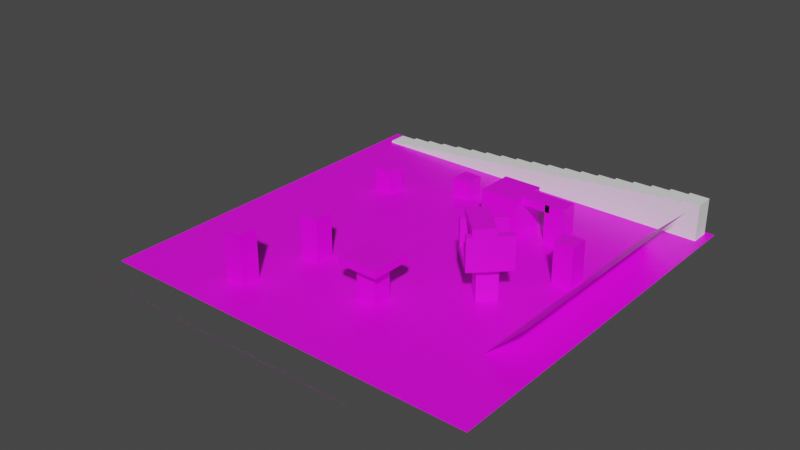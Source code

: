 # Source: test_cube.blend  (saved by Blender 3.1.7; exported with 4.5.12 LTS)
import bpy
from mathutils import Matrix  # noqa: F401  (used for matrix-valued properties, if any)

bpy.ops.wm.read_factory_settings(use_empty=True)
scene = bpy.context.scene
scene.name = 'Scene'

# ---- collections
col_collection = bpy.data.collections.new('Collection'); scene.collection.children.link(col_collection)

# ---- images (referenced by path relative to the original .blend; pixels are not part of the script)
import os
ASSET_DIR = os.environ.get("B2B_ASSET_DIR", "")  # directory of the original .blend (textures are referenced by path, not embedded)
HERE = os.path.dirname(os.path.abspath(__file__))  # packed textures are extracted next to this script under _unpacked/

def load_image(name, relpath, width, height, colorspace="sRGB"):
    """Load a texture the original file referenced (path relative to the .blend, or extracted next to this script)."""
    p = next((c for c in (os.path.join(HERE, relpath), os.path.join(ASSET_DIR, relpath)) if relpath and os.path.exists(c)), "")
    if p:
        img = bpy.data.images.load(p, check_existing=True)
        img.name = name
    else:  # same state as the original file: an image datablock whose file is absent (Cycles renders it pink)
        img = bpy.data.images.new(name, width, height)
        img.source = "FILE"
        img.filepath = "//" + (relpath or name)
    img.colorspace_settings.name = colorspace
    return img
img_texture_01_png = load_image('texture_01.png', 'texture_01.png', 1024, 1024, 'sRGB')
img_untitled = load_image('Untitled', 'Untitled.png', 1024, 1024, 'sRGB')
img_texture_10_png = load_image('texture_10.png', 'texture_10.png', 1024, 1024, 'sRGB')

# ---- materials (node trees are filled in below, after node groups)
mat_material_001 = bpy.data.materials.new('Material.001')
mat_material_001.use_transparent_shadow = False
mat_material = bpy.data.materials.new('Material')
mat_material.use_transparent_shadow = False
mat_material_002 = bpy.data.materials.new('Material.002')
mat_material_002.use_transparent_shadow = False

# ---- material node trees
mat_material_001.use_nodes = True; mat_material_001.node_tree.nodes.clear()
_N = mat_material_001.node_tree.nodes; _L = mat_material_001.node_tree.links
n0 = _N.new('ShaderNodeBsdfPrincipled'); n0.name = 'Principled BSDF'; n0.location = (10, 300)
n0.distribution = 'GGX'
n0.subsurface_method = 'RANDOM_WALK_SKIN'
n0.inputs[3].default_value = 1.45
n0.inputs[27].default_value = (0.0, 0.0, 0.0, 1.0)
n0.inputs[28].default_value = 1.0
n1 = _N.new('ShaderNodeOutputMaterial'); n1.name = 'Material Output'; n1.location = (300, 300)
n2 = _N.new('ShaderNodeTexImage'); n2.name = 'Image Texture'; n2.location = (-280, 280)
n2.image = img_texture_01_png
_L.new(n0.outputs[0], n1.inputs[0])
_L.new(n2.outputs[0], n0.inputs[0])
n1.is_active_output = True
mat_material.use_nodes = True; mat_material.node_tree.nodes.clear()
_N = mat_material.node_tree.nodes; _L = mat_material.node_tree.links
n0 = _N.new('ShaderNodeBsdfPrincipled'); n0.name = 'Principled BSDF'; n0.location = (10, 300)
n0.distribution = 'GGX'
n0.subsurface_method = 'RANDOM_WALK_SKIN'
n0.inputs[3].default_value = 1.45
n0.inputs[27].default_value = (0.0, 0.0, 0.0, 1.0)
n0.inputs[28].default_value = 1.0
n1 = _N.new('ShaderNodeOutputMaterial'); n1.name = 'Material Output'; n1.location = (300, 300)
n2 = _N.new('ShaderNodeTexImage'); n2.name = 'Image Texture'; n2.location = (-280, 280)
n2.image = img_untitled
_L.new(n0.outputs[0], n1.inputs[0])
_L.new(n2.outputs[0], n0.inputs[0])
n1.is_active_output = True
mat_material_002.use_nodes = True; mat_material_002.node_tree.nodes.clear()
_N = mat_material_002.node_tree.nodes; _L = mat_material_002.node_tree.links
n0 = _N.new('ShaderNodeBsdfPrincipled'); n0.name = 'Principled BSDF'; n0.location = (10, 300)
n0.distribution = 'GGX'
n0.subsurface_method = 'RANDOM_WALK_SKIN'
n0.inputs[3].default_value = 1.45
n0.inputs[27].default_value = (0.0, 0.0, 0.0, 1.0)
n0.inputs[28].default_value = 1.0
n1 = _N.new('ShaderNodeOutputMaterial'); n1.name = 'Material Output'; n1.location = (300, 300)
n2 = _N.new('ShaderNodeTexImage'); n2.name = 'Image Texture'; n2.location = (-280, 280)
n2.image = img_texture_10_png
_L.new(n0.outputs[0], n1.inputs[0])
_L.new(n2.outputs[0], n0.inputs[0])
n1.is_active_output = True

# ---- world
world_world = bpy.data.worlds.new('World'); scene.world = world_world
world_world.use_nodes = True; world_world.node_tree.nodes.clear()
_N = world_world.node_tree.nodes; _L = world_world.node_tree.links
n0 = _N.new('ShaderNodeOutputWorld'); n0.name = 'World Output'; n0.location = (300, 300)
n1 = _N.new('ShaderNodeBackground'); n1.name = 'Background'; n1.location = (10, 300)
n1.inputs[0].default_value = (0.05088, 0.05088, 0.05088, 1.0)
_L.new(n1.outputs[0], n0.inputs[0])
n0.is_active_output = True
world_world.color = (0.05088, 0.05088, 0.05088)
world_world.use_sun_shadow = False
world_world.sun_shadow_jitter_overblur = 0.0

# ---- meshes
me_cube = bpy.data.meshes.new('Cube')
me_cube.from_pydata([(-0.5, -0.5, 0.0), (-0.5, -0.5, 1.0), (-0.5, 0.5, 0.0), (-0.5, 0.5, 1.0), (0.5, -0.5, 0.0), (0.5, -0.5, 1.0), (0.5, 0.5, 0.0), (0.5, 0.5, 1.0)], [], [(0, 1, 3, 2), (2, 3, 7, 6), (6, 7, 5, 4), (4, 5, 1, 0), (2, 6, 4, 0), (7, 3, 1, 5)])
_uv = me_cube.uv_layers.new(name='UVMap')
_uv.uv.foreach_set('vector', [0.0, 0.0, 0.0, 1.0, 1.0, 1.0, 1.0, 0.0, 0.0, 0.0, 0.0, 1.0, 1.0, 1.0, 1.0, 0.0, 1.0, 0.0, 1.0, 1.0, 0.0, 1.0, 0.0, 0.0, 1.0, 0.0, 1.0, 1.0, 0.0, 1.0, 0.0, 0.0, 0.0, 1.0, 1.0, 1.0, 1.0, 0.0, 0.0, 0.0, 1.0, 1.0, 0.0, 1.0, 0.0, 0.0, 1.0, 0.0])
me_cube.materials.append(mat_material_001)
me_cube.use_remesh_fix_poles = True
me_cube.use_remesh_preserve_attributes = False
me_cube.update()
me_plane = bpy.data.meshes.new('Plane')
me_plane.from_pydata([(-10.0, -10.0, 0.0), (10.0, -10.0, 0.0), (-10.0, 10.0, 0.0), (10.0, 10.0, 0.0)], [], [(0, 1, 3, 2)])
_uv = me_plane.uv_layers.new(name='UVMap')
_uv.uv.foreach_set('vector', [5.499, -4.499, 5.499, 5.499, -4.499, 5.499, -4.499, -4.499])
me_plane.materials.append(mat_material)
me_plane.use_remesh_fix_poles = True
me_plane.use_remesh_preserve_attributes = False
me_plane.update()
me_cube_002 = bpy.data.meshes.new('Cube.002')
me_cube_002.from_pydata([(-1.0, -1.0, 0.0), (-1.0, -1.0, 2.0), (-1.0, 1.0, 0.0), (-1.0, 1.0, 2.0), (1.0, -1.0, 0.0), (1.0, -1.0, 2.0), (1.0, 1.0, 0.0), (1.0, 1.0, 2.0)], [], [(0, 1, 3, 2), (2, 3, 7, 6), (6, 7, 5, 4), (4, 5, 1, 0), (2, 6, 4, 0), (7, 3, 1, 5)])
_uv = me_cube_002.uv_layers.new(name='UVMap')
_uv.uv.foreach_set('vector', [0.0, 0.0, 0.0, 1.0, 1.0, 1.0, 1.0, 0.0, 0.0, 0.0, 0.0, 1.0, 1.0, 1.0, 1.0, 0.0, 1.0, 0.0, 1.0, 1.0, 0.0, 1.0, 0.0, 0.0, 1.0, 0.0, 1.0, 1.0, 0.0, 1.0, 0.0, 0.0, 0.0, 1.0, 1.0, 1.0, 1.0, 0.0, 0.0, 0.0, 1.0, 1.0, 0.0, 1.0, 0.0, 0.0, 1.0, 0.0])
me_cube_002.materials.append(mat_material_001)
me_cube_002.use_remesh_fix_poles = True
me_cube_002.use_remesh_preserve_attributes = False
me_cube_002.update()
me_cube_003 = bpy.data.meshes.new('Cube.003')
me_cube_003.from_pydata([(-0.5, 0.08405, 0.0), (-0.5, 0.08405, 1.986), (-0.5, 1.084, 0.0), (-0.5, 1.084, 1.986), (0.5, 0.08405, 0.0), (0.5, 0.08405, 1.986), (0.5, 1.084, 0.0), (0.5, 1.084, 1.986), (-1.973, 0.08405, 1.602), (-1.973, 0.08405, 1.983), (-1.973, 1.084, 1.602), (-1.973, 1.084, 1.983), (-0.2575, 0.08405, 1.602), (-0.2575, 0.08405, 1.983), (-0.2575, 1.084, 1.602), (-0.2575, 1.084, 1.983)], [], [(0, 1, 3, 2), (2, 3, 7, 6), (6, 7, 5, 4), (4, 5, 1, 0), (2, 6, 4, 0), (7, 3, 1, 5), (8, 9, 11, 10), (10, 11, 15, 14), (14, 15, 13, 12), (12, 13, 9, 8), (10, 14, 12, 8), (15, 11, 9, 13)])
_uv = me_cube_003.uv_layers.new(name='UVMap')
_uv.uv.foreach_set('vector', [0.007825, -0.2603, 0.007825, 0.9957, 0.6402, 0.9957, 0.6402, -0.2603, 0.3605, -0.2603, 0.3605, 0.9957, 0.9928, 0.9957, 0.9928, -0.2603, 0.6402, -0.2603, 0.6402, 0.9957, 0.007825, 0.9957, 0.007825, -0.2603, 0.9928, -0.2603, 0.9928, 0.9957, 0.3605, 0.9957, 0.3605, -0.2603, 0.3605, 0.9366, 0.9928, 0.9366, 0.9928, 0.3042, 0.3605, 0.3042, 0.9928, 0.9366, 0.3605, 0.9366, 0.3605, 0.3042, 0.9928, 0.3042, 0.007825, 0.7529, 0.007825, 0.9934, 0.6402, 0.9934, 0.6402, 0.7529, -0.5711, 0.7529, -0.5711, 0.9934, 0.5138, 0.9934, 0.5138, 0.7529, 0.6402, 0.7529, 0.6402, 0.9934, 0.007825, 0.9934, 0.007825, 0.7529, 0.5138, 0.7529, 0.5138, 0.9934, -0.5711, 0.9934, -0.5711, 0.7529, -0.5711, 0.9366, 0.5138, 0.9366, 0.5138, 0.3042, -0.5711, 0.3042, 0.5138, 0.9366, -0.5711, 0.9366, -0.5711, 0.3042, 0.5138, 0.3042])
me_cube_003.materials.append(mat_material_001)
me_cube_003.use_remesh_fix_poles = True
me_cube_003.use_remesh_preserve_attributes = False
me_cube_003.update()
me_cube_004 = bpy.data.meshes.new('Cube.004')
me_cube_004.from_pydata([(-0.5, -0.5, 0.0), (-0.5, -0.5, 1.2), (-0.5, 0.5, 0.0), (-0.5, 0.5, 1.2), (0.5, -0.5, 0.0), (0.5, -0.5, 1.2), (0.5, 0.5, 0.0), (0.5, 0.5, 1.2)], [], [(0, 1, 3, 2), (2, 3, 7, 6), (6, 7, 5, 4), (4, 5, 1, 0), (2, 6, 4, 0), (7, 3, 1, 5)])
_uv = me_cube_004.uv_layers.new(name='UVMap')
_uv.uv.foreach_set('vector', [0.003136, -0.1939, 0.003136, 0.9986, 0.9969, 0.9986, 0.9969, -0.1939, 0.003136, -0.1939, 0.003136, 0.9986, 0.9969, 0.9986, 0.9969, -0.1939, 0.9969, -0.1939, 0.9969, 0.9986, 0.003136, 0.9986, 0.003136, -0.1939, 0.9969, -0.1939, 0.9969, 0.9986, 0.003136, 0.9986, 0.003136, -0.1939, 0.003136, 0.9969, 0.9969, 0.9969, 0.9969, 0.003136, 0.003136, 0.003136, 0.9969, 0.9969, 0.003136, 0.9969, 0.003136, 0.003136, 0.9969, 0.003136])
me_cube_004.materials.append(mat_material_001)
me_cube_004.use_remesh_fix_poles = True
me_cube_004.use_remesh_preserve_attributes = False
me_cube_004.update()
me_cube_005 = bpy.data.meshes.new('Cube.005')
me_cube_005.from_pydata([(-2.5, -0.5, 0.0), (-2.5, -0.5, 0.1), (-2.5, 0.5, 0.0), (-2.5, 0.5, 0.1), (-1.5, -0.5, 0.0), (-1.5, -0.5, 0.1), (-1.5, 0.5, 0.0), (-1.5, 0.5, 0.1), (-1.5, -0.5, 0.0), (-1.5, -0.5, 0.2), (-1.5, 0.5, 0.0), (-1.5, 0.5, 0.2), (-0.5, -0.5, 0.0), (-0.5, -0.5, 0.2), (-0.5, 0.5, 0.0), (-0.5, 0.5, 0.2), (-0.5, -0.5, 0.0), (-0.5, -0.5, 0.3), (-0.5, 0.5, 0.0), (-0.5, 0.5, 0.3), (0.5, -0.5, 0.0), (0.5, -0.5, 0.3), (0.5, 0.5, 0.0), (0.5, 0.5, 0.3), (0.5, -0.5, 0.0), (0.5, -0.5, 0.4), (0.5, 0.5, 0.0), (0.5, 0.5, 0.4), (1.5, -0.5, 0.0), (1.5, -0.5, 0.4), (1.5, 0.5, 0.0), (1.5, 0.5, 0.4), (1.5, -0.5, 0.0), (1.5, -0.5, 0.5), (1.5, 0.5, 0.0), (1.5, 0.5, 0.5), (2.5, -0.5, 0.0), (2.5, -0.5, 0.5), (2.5, 0.5, 0.0), (2.5, 0.5, 0.5), (2.5, -0.5, 0.0), (2.5, -0.5, 0.6), (2.5, 0.5, 0.0), (2.5, 0.5, 0.6), (3.5, -0.5, 0.0), (3.5, -0.5, 0.6), (3.5, 0.5, 0.0), (3.5, 0.5, 0.6), (3.5, -0.5, 0.0), (3.5, -0.5, 0.7), (3.5, 0.5, 0.0), (3.5, 0.5, 0.7), (4.5, -0.5, 0.0), (4.5, -0.5, 0.7), (4.5, 0.5, 0.0), (4.5, 0.5, 0.7), (4.5, -0.5, 0.0), (4.5, -0.5, 0.8), (4.5, 0.5, 0.0), (4.5, 0.5, 0.8), (5.5, -0.5, 0.0), (5.5, -0.5, 0.8), (5.5, 0.5, 0.0), (5.5, 0.5, 0.8), (5.5, -0.5, 0.0), (5.5, -0.5, 0.9), (5.5, 0.5, 0.0), (5.5, 0.5, 0.9), (6.5, -0.5, 0.0), (6.5, -0.5, 0.9), (6.5, 0.5, 0.0), (6.5, 0.5, 0.9), (6.5, -0.5, 0.0), (6.5, -0.5, 1.0), (6.5, 0.5, 0.0), (6.5, 0.5, 1.0), (7.5, -0.5, 0.0), (7.5, -0.5, 1.0), (7.5, 0.5, 0.0), (7.5, 0.5, 1.0), (7.5, -0.5, 0.0), (7.5, -0.5, 1.1), (7.5, 0.5, 0.0), (7.5, 0.5, 1.1), (8.5, -0.5, 0.0), (8.5, -0.5, 1.1), (8.5, 0.5, 0.0), (8.5, 0.5, 1.1), (8.5, -0.5, 0.0), (8.5, -0.5, 1.2), (8.5, 0.5, 0.0), (8.5, 0.5, 1.2), (9.5, -0.5, 0.0), (9.5, -0.5, 1.2), (9.5, 0.5, 0.0), (9.5, 0.5, 1.2), (9.5, -0.5, 0.0), (9.5, -0.5, 1.3), (9.5, 0.5, 0.0), (9.5, 0.5, 1.3), (10.5, -0.5, 0.0), (10.5, -0.5, 1.3), (10.5, 0.5, 0.0), (10.5, 0.5, 1.3), (10.5, -0.5, 0.0), (10.5, -0.5, 1.4), (10.5, 0.5, 0.0), (10.5, 0.5, 1.4), (11.5, -0.5, 0.0), (11.5, -0.5, 1.4), (11.5, 0.5, 0.0), (11.5, 0.5, 1.4), (11.5, -0.5, 0.0), (11.5, -0.5, 1.5), (11.5, 0.5, 0.0), (11.5, 0.5, 1.5), (12.5, -0.5, 0.0), (12.5, -0.5, 1.5), (12.5, 0.5, 0.0), (12.5, 0.5, 1.5), (12.5, -0.5, 0.0), (12.5, -0.5, 1.6), (12.5, 0.5, 0.0), (12.5, 0.5, 1.6), (13.5, -0.5, 0.0), (13.5, -0.5, 1.6), (13.5, 0.5, 0.0), (13.5, 0.5, 1.6), (13.5, -0.5, 0.0), (13.5, -0.5, 1.7), (13.5, 0.5, 0.0), (13.5, 0.5, 1.7), (14.5, -0.5, 0.0), (14.5, -0.5, 1.7), (14.5, 0.5, 0.0), (14.5, 0.5, 1.7), (14.5, -0.5, 0.0), (14.5, -0.5, 1.8), (14.5, 0.5, 0.0), (14.5, 0.5, 1.8), (15.5, -0.5, 0.0), (15.5, -0.5, 1.8), (15.5, 0.5, 0.0), (15.5, 0.5, 1.8), (15.5, -0.5, 0.0), (15.5, -0.5, 1.9), (15.5, 0.5, 0.0), (15.5, 0.5, 1.9), (16.5, -0.5, 0.0), (16.5, -0.5, 1.9), (16.5, 0.5, 0.0), (16.5, 0.5, 1.9)], [], [(0, 1, 3, 2), (2, 3, 7, 6), (6, 7, 5, 4), (4, 5, 1, 0), (2, 6, 4, 0), (7, 3, 1, 5), (8, 9, 11, 10), (10, 11, 15, 14), (14, 15, 13, 12), (12, 13, 9, 8), (10, 14, 12, 8), (15, 11, 9, 13), (16, 17, 19, 18), (18, 19, 23, 22), (22, 23, 21, 20), (20, 21, 17, 16), (18, 22, 20, 16), (23, 19, 17, 21), (24, 25, 27, 26), (26, 27, 31, 30), (30, 31, 29, 28), (28, 29, 25, 24), (26, 30, 28, 24), (31, 27, 25, 29), (32, 33, 35, 34), (34, 35, 39, 38), (38, 39, 37, 36), (36, 37, 33, 32), (34, 38, 36, 32), (39, 35, 33, 37), (40, 41, 43, 42), (42, 43, 47, 46), (46, 47, 45, 44), (44, 45, 41, 40), (42, 46, 44, 40), (47, 43, 41, 45), (48, 49, 51, 50), (50, 51, 55, 54), (54, 55, 53, 52), (52, 53, 49, 48), (50, 54, 52, 48), (55, 51, 49, 53), (56, 57, 59, 58), (58, 59, 63, 62), (62, 63, 61, 60), (60, 61, 57, 56), (58, 62, 60, 56), (63, 59, 57, 61), (64, 65, 67, 66), (66, 67, 71, 70), (70, 71, 69, 68), (68, 69, 65, 64), (66, 70, 68, 64), (71, 67, 65, 69), (72, 73, 75, 74), (74, 75, 79, 78), (78, 79, 77, 76), (76, 77, 73, 72), (74, 78, 76, 72), (79, 75, 73, 77), (80, 81, 83, 82), (82, 83, 87, 86), (86, 87, 85, 84), (84, 85, 81, 80), (82, 86, 84, 80), (87, 83, 81, 85), (88, 89, 91, 90), (90, 91, 95, 94), (94, 95, 93, 92), (92, 93, 89, 88), (90, 94, 92, 88), (95, 91, 89, 93), (96, 97, 99, 98), (98, 99, 103, 102), (102, 103, 101, 100), (100, 101, 97, 96), (98, 102, 100, 96), (103, 99, 97, 101), (104, 105, 107, 106), (106, 107, 111, 110), (110, 111, 109, 108), (108, 109, 105, 104), (106, 110, 108, 104), (111, 107, 105, 109), (112, 113, 115, 114), (114, 115, 119, 118), (118, 119, 117, 116), (116, 117, 113, 112), (114, 118, 116, 112), (119, 115, 113, 117), (120, 121, 123, 122), (122, 123, 127, 126), (126, 127, 125, 124), (124, 125, 121, 120), (122, 126, 124, 120), (127, 123, 121, 125), (128, 129, 131, 130), (130, 131, 135, 134), (134, 135, 133, 132), (132, 133, 129, 128), (130, 134, 132, 128), (135, 131, 129, 133), (136, 137, 139, 138), (138, 139, 143, 142), (142, 143, 141, 140), (140, 141, 137, 136), (138, 142, 140, 136), (143, 139, 137, 141), (144, 145, 147, 146), (146, 147, 151, 150), (150, 151, 149, 148), (148, 149, 145, 144), (146, 150, 148, 144), (151, 147, 145, 149)])
_uv = me_cube_005.uv_layers.new(name='UVMap')
_uv.uv.foreach_set('vector', [0.375, 0.0, 0.625, 0.0, 0.625, 0.25, 0.375, 0.25, 0.375, 0.25, 0.625, 0.25, 0.625, 0.5, 0.375, 0.5, 0.375, 0.5, 0.625, 0.5, 0.625, 0.75, 0.375, 0.75, 0.375, 0.75, 0.625, 0.75, 0.625, 1.0, 0.375, 1.0, 0.125, 0.5, 0.375, 0.5, 0.375, 0.75, 0.125, 0.75, 0.625, 0.5, 0.875, 0.5, 0.875, 0.75, 0.625, 0.75, 0.375, 0.0, 0.625, 0.0, 0.625, 0.25, 0.375, 0.25, 0.375, 0.25, 0.625, 0.25, 0.625, 0.5, 0.375, 0.5, 0.375, 0.5, 0.625, 0.5, 0.625, 0.75, 0.375, 0.75, 0.375, 0.75, 0.625, 0.75, 0.625, 1.0, 0.375, 1.0, 0.125, 0.5, 0.375, 0.5, 0.375, 0.75, 0.125, 0.75, 0.625, 0.5, 0.875, 0.5, 0.875, 0.75, 0.625, 0.75, 0.375, 0.0, 0.625, 0.0, 0.625, 0.25, 0.375, 0.25, 0.375, 0.25, 0.625, 0.25, 0.625, 0.5, 0.375, 0.5, 0.375, 0.5, 0.625, 0.5, 0.625, 0.75, 0.375, 0.75, 0.375, 0.75, 0.625, 0.75, 0.625, 1.0, 0.375, 1.0, 0.125, 0.5, 0.375, 0.5, 0.375, 0.75, 0.125, 0.75, 0.625, 0.5, 0.875, 0.5, 0.875, 0.75, 0.625, 0.75, 0.375, 0.0, 0.625, 0.0, 0.625, 0.25, 0.375, 0.25, 0.375, 0.25, 0.625, 0.25, 0.625, 0.5, 0.375, 0.5, 0.375, 0.5, 0.625, 0.5, 0.625, 0.75, 0.375, 0.75, 0.375, 0.75, 0.625, 0.75, 0.625, 1.0, 0.375, 1.0, 0.125, 0.5, 0.375, 0.5, 0.375, 0.75, 0.125, 0.75, 0.625, 0.5, 0.875, 0.5, 0.875, 0.75, 0.625, 0.75, 0.375, 0.0, 0.625, 0.0, 0.625, 0.25, 0.375, 0.25, 0.375, 0.25, 0.625, 0.25, 0.625, 0.5, 0.375, 0.5, 0.375, 0.5, 0.625, 0.5, 0.625, 0.75, 0.375, 0.75, 0.375, 0.75, 0.625, 0.75, 0.625, 1.0, 0.375, 1.0, 0.125, 0.5, 0.375, 0.5, 0.375, 0.75, 0.125, 0.75, 0.625, 0.5, 0.875, 0.5, 0.875, 0.75, 0.625, 0.75, 0.375, 0.0, 0.625, 0.0, 0.625, 0.25, 0.375, 0.25, 0.375, 0.25, 0.625, 0.25, 0.625, 0.5, 0.375, 0.5, 0.375, 0.5, 0.625, 0.5, 0.625, 0.75, 0.375, 0.75, 0.375, 0.75, 0.625, 0.75, 0.625, 1.0, 0.375, 1.0, 0.125, 0.5, 0.375, 0.5, 0.375, 0.75, 0.125, 0.75, 0.625, 0.5, 0.875, 0.5, 0.875, 0.75, 0.625, 0.75, 0.375, 0.0, 0.625, 0.0, 0.625, 0.25, 0.375, 0.25, 0.375, 0.25, 0.625, 0.25, 0.625, 0.5, 0.375, 0.5, 0.375, 0.5, 0.625, 0.5, 0.625, 0.75, 0.375, 0.75, 0.375, 0.75, 0.625, 0.75, 0.625, 1.0, 0.375, 1.0, 0.125, 0.5, 0.375, 0.5, 0.375, 0.75, 0.125, 0.75, 0.625, 0.5, 0.875, 0.5, 0.875, 0.75, 0.625, 0.75, 0.375, 0.0, 0.625, 0.0, 0.625, 0.25, 0.375, 0.25, 0.375, 0.25, 0.625, 0.25, 0.625, 0.5, 0.375, 0.5, 0.375, 0.5, 0.625, 0.5, 0.625, 0.75, 0.375, 0.75, 0.375, 0.75, 0.625, 0.75, 0.625, 1.0, 0.375, 1.0, 0.125, 0.5, 0.375, 0.5, 0.375, 0.75, 0.125, 0.75, 0.625, 0.5, 0.875, 0.5, 0.875, 0.75, 0.625, 0.75, 0.375, 0.0, 0.625, 0.0, 0.625, 0.25, 0.375, 0.25, 0.375, 0.25, 0.625, 0.25, 0.625, 0.5, 0.375, 0.5, 0.375, 0.5, 0.625, 0.5, 0.625, 0.75, 0.375, 0.75, 0.375, 0.75, 0.625, 0.75, 0.625, 1.0, 0.375, 1.0, 0.125, 0.5, 0.375, 0.5, 0.375, 0.75, 0.125, 0.75, 0.625, 0.5, 0.875, 0.5, 0.875, 0.75, 0.625, 0.75, 0.375, 0.0, 0.625, 0.0, 0.625, 0.25, 0.375, 0.25, 0.375, 0.25, 0.625, 0.25, 0.625, 0.5, 0.375, 0.5, 0.375, 0.5, 0.625, 0.5, 0.625, 0.75, 0.375, 0.75, 0.375, 0.75, 0.625, 0.75, 0.625, 1.0, 0.375, 1.0, 0.125, 0.5, 0.375, 0.5, 0.375, 0.75, 0.125, 0.75, 0.625, 0.5, 0.875, 0.5, 0.875, 0.75, 0.625, 0.75, 0.375, 0.0, 0.625, 0.0, 0.625, 0.25, 0.375, 0.25, 0.375, 0.25, 0.625, 0.25, 0.625, 0.5, 0.375, 0.5, 0.375, 0.5, 0.625, 0.5, 0.625, 0.75, 0.375, 0.75, 0.375, 0.75, 0.625, 0.75, 0.625, 1.0, 0.375, 1.0, 0.125, 0.5, 0.375, 0.5, 0.375, 0.75, 0.125, 0.75, 0.625, 0.5, 0.875, 0.5, 0.875, 0.75, 0.625, 0.75, 0.375, 0.0, 0.625, 0.0, 0.625, 0.25, 0.375, 0.25, 0.375, 0.25, 0.625, 0.25, 0.625, 0.5, 0.375, 0.5, 0.375, 0.5, 0.625, 0.5, 0.625, 0.75, 0.375, 0.75, 0.375, 0.75, 0.625, 0.75, 0.625, 1.0, 0.375, 1.0, 0.125, 0.5, 0.375, 0.5, 0.375, 0.75, 0.125, 0.75, 0.625, 0.5, 0.875, 0.5, 0.875, 0.75, 0.625, 0.75, 0.375, 0.0, 0.625, 0.0, 0.625, 0.25, 0.375, 0.25, 0.375, 0.25, 0.625, 0.25, 0.625, 0.5, 0.375, 0.5, 0.375, 0.5, 0.625, 0.5, 0.625, 0.75, 0.375, 0.75, 0.375, 0.75, 0.625, 0.75, 0.625, 1.0, 0.375, 1.0, 0.125, 0.5, 0.375, 0.5, 0.375, 0.75, 0.125, 0.75, 0.625, 0.5, 0.875, 0.5, 0.875, 0.75, 0.625, 0.75, 0.375, 0.0, 0.625, 0.0, 0.625, 0.25, 0.375, 0.25, 0.375, 0.25, 0.625, 0.25, 0.625, 0.5, 0.375, 0.5, 0.375, 0.5, 0.625, 0.5, 0.625, 0.75, 0.375, 0.75, 0.375, 0.75, 0.625, 0.75, 0.625, 1.0, 0.375, 1.0, 0.125, 0.5, 0.375, 0.5, 0.375, 0.75, 0.125, 0.75, 0.625, 0.5, 0.875, 0.5, 0.875, 0.75, 0.625, 0.75, 0.375, 0.0, 0.625, 0.0, 0.625, 0.25, 0.375, 0.25, 0.375, 0.25, 0.625, 0.25, 0.625, 0.5, 0.375, 0.5, 0.375, 0.5, 0.625, 0.5, 0.625, 0.75, 0.375, 0.75, 0.375, 0.75, 0.625, 0.75, 0.625, 1.0, 0.375, 1.0, 0.125, 0.5, 0.375, 0.5, 0.375, 0.75, 0.125, 0.75, 0.625, 0.5, 0.875, 0.5, 0.875, 0.75, 0.625, 0.75, 0.375, 0.0, 0.625, 0.0, 0.625, 0.25, 0.375, 0.25, 0.375, 0.25, 0.625, 0.25, 0.625, 0.5, 0.375, 0.5, 0.375, 0.5, 0.625, 0.5, 0.625, 0.75, 0.375, 0.75, 0.375, 0.75, 0.625, 0.75, 0.625, 1.0, 0.375, 1.0, 0.125, 0.5, 0.375, 0.5, 0.375, 0.75, 0.125, 0.75, 0.625, 0.5, 0.875, 0.5, 0.875, 0.75, 0.625, 0.75, 0.375, 0.0, 0.625, 0.0, 0.625, 0.25, 0.375, 0.25, 0.375, 0.25, 0.625, 0.25, 0.625, 0.5, 0.375, 0.5, 0.375, 0.5, 0.625, 0.5, 0.625, 0.75, 0.375, 0.75, 0.375, 0.75, 0.625, 0.75, 0.625, 1.0, 0.375, 1.0, 0.125, 0.5, 0.375, 0.5, 0.375, 0.75, 0.125, 0.75, 0.625, 0.5, 0.875, 0.5, 0.875, 0.75, 0.625, 0.75, 0.375, 0.0, 0.625, 0.0, 0.625, 0.25, 0.375, 0.25, 0.375, 0.25, 0.625, 0.25, 0.625, 0.5, 0.375, 0.5, 0.375, 0.5, 0.625, 0.5, 0.625, 0.75, 0.375, 0.75, 0.375, 0.75, 0.625, 0.75, 0.625, 1.0, 0.375, 1.0, 0.125, 0.5, 0.375, 0.5, 0.375, 0.75, 0.125, 0.75, 0.625, 0.5, 0.875, 0.5, 0.875, 0.75, 0.625, 0.75, 0.375, 0.0, 0.625, 0.0, 0.625, 0.25, 0.375, 0.25, 0.375, 0.25, 0.625, 0.25, 0.625, 0.5, 0.375, 0.5, 0.375, 0.5, 0.625, 0.5, 0.625, 0.75, 0.375, 0.75, 0.375, 0.75, 0.625, 0.75, 0.625, 1.0, 0.375, 1.0, 0.125, 0.5, 0.375, 0.5, 0.375, 0.75, 0.125, 0.75, 0.625, 0.5, 0.875, 0.5, 0.875, 0.75, 0.625, 0.75])
me_cube_005.use_remesh_fix_poles = True
me_cube_005.use_remesh_preserve_attributes = False
me_cube_005.update()
me_plane_001 = bpy.data.meshes.new('Plane.001')
me_plane_001.from_pydata([(-1.0, -6.548, 0.0), (1.0, -6.548, 2.0), (-1.0, 6.437, 0.0), (1.0, 6.437, 2.0), (-17.57, -12.62, 5.96e-08), (-17.57, -14.62, 2.0), (-2.11, -12.62, 5.96e-08), (-2.11, -14.62, 2.0)], [], [(0, 1, 3, 2), (4, 5, 7, 6)])
_uv = me_plane_001.uv_layers.new(name='UVMap')
_uv.uv.foreach_set('vector', [4.551, 0.005125, 4.551, 0.9947, 0.007584, 0.9947, 0.007584, 0.005125, 5.415, -0.9853, 5.415, 0.004238, 0.007584, 0.004238, 0.007584, -0.9853])
me_plane_001.materials.append(mat_material_002)
me_plane_001.use_remesh_fix_poles = True
me_plane_001.use_remesh_preserve_attributes = False
me_plane_001.update()
me_cube_001 = bpy.data.meshes.new('Cube.001')
me_cube_001.from_pydata([(-0.5, -0.5, 0.0), (-0.5, -0.5, 2.215), (-0.5, 0.5, 0.0), (-0.5, 0.5, 2.215), (0.5, -0.5, 0.0), (0.5, -0.5, 2.215), (0.5, 0.5, 0.0), (0.5, 0.5, 2.215)], [], [(0, 1, 3, 2), (2, 3, 7, 6), (6, 7, 5, 4), (4, 5, 1, 0), (2, 6, 4, 0), (7, 3, 1, 5)])
_uv = me_cube_001.uv_layers.new(name='UVMap')
_uv.uv.foreach_set('vector', [0.007274, -0.6443, 0.007274, 0.9959, 0.9927, 0.9959, 0.9927, -0.6443, 0.007274, -0.6443, 0.007274, 0.9959, 0.9927, 0.9959, 0.9927, -0.6443, 0.9927, -0.6443, 0.9927, 0.9959, 0.007274, 0.9959, 0.007274, -0.6443, 0.9927, -0.6443, 0.9927, 0.9959, 0.007274, 0.9959, 0.007274, -0.6443, 0.007274, 0.9927, 0.9927, 0.9927, 0.9927, 0.007274, 0.007274, 0.007274, 0.9927, 0.9927, 0.007274, 0.9927, 0.007274, 0.007274, 0.9927, 0.007274])
me_cube_001.materials.append(mat_material_001)
me_cube_001.use_remesh_fix_poles = True
me_cube_001.use_remesh_preserve_attributes = False
me_cube_001.update()
me_cube_006 = bpy.data.meshes.new('Cube.006')
me_cube_006.from_pydata([(-0.5, -0.5, 0.0), (-0.5, -0.5, 2.556), (-0.5, 0.5, 0.0), (-0.5, 0.5, 2.556), (0.5, -0.5, 0.0), (0.5, -0.5, 2.556), (0.5, 0.5, 0.0), (0.5, 0.5, 2.556)], [], [(0, 1, 3, 2), (2, 3, 7, 6), (6, 7, 5, 4), (4, 5, 1, 0), (2, 6, 4, 0), (7, 3, 1, 5)])
_uv = me_cube_006.uv_layers.new(name='UVMap')
_uv.uv.foreach_set('vector', [0.0059, -0.6544, 0.0059, 0.9903, 0.9941, 0.9903, 0.9941, -0.6544, 0.0059, -0.6544, 0.0059, 0.9903, 0.9941, 0.9903, 0.9941, -0.6544, 0.9941, -0.6544, 0.9941, 0.9903, 0.0059, 0.9903, 0.0059, -0.6544, 0.9941, -0.6544, 0.9941, 0.9903, 0.0059, 0.9903, 0.0059, -0.6544, 0.0059, 0.9941, 0.9941, 0.9941, 0.9941, 0.0059, 0.0059, 0.0059, 0.9941, 0.9941, 0.0059, 0.9941, 0.0059, 0.0059, 0.9941, 0.0059])
me_cube_006.materials.append(mat_material_001)
me_cube_006.use_remesh_fix_poles = True
me_cube_006.use_remesh_preserve_attributes = False
me_cube_006.update()
me_cube_007 = bpy.data.meshes.new('Cube.007')
me_cube_007.from_pydata([(-0.5, -0.5, 0.0), (-0.5, -0.5, 2.108), (-0.5, 0.5, 0.0), (-0.5, 0.5, 2.108), (0.5, -0.5, 0.0), (0.5, -0.5, 2.108), (0.5, 0.5, 0.0), (0.5, 0.5, 2.108), (-1.062, -1.062, 1.788), (-1.062, -1.062, 2.15), (-1.062, 1.062, 1.788), (-1.062, 1.062, 2.15), (1.062, -1.062, 1.788), (1.062, -1.062, 2.15), (1.062, 1.062, 1.788), (1.062, 1.062, 2.15)], [], [(0, 1, 3, 2), (2, 3, 7, 6), (6, 7, 5, 4), (4, 5, 1, 0), (2, 6, 4, 0), (7, 3, 1, 5), (8, 9, 11, 10), (10, 11, 15, 14), (14, 15, 13, 12), (12, 13, 9, 8), (10, 14, 12, 8), (15, 11, 9, 13)])
_uv = me_cube_007.uv_layers.new(name='UVMap')
_uv.uv.foreach_set('vector', [0.006459, -1.087, 0.006459, 0.9933, 0.9935, 0.9933, 0.9935, -1.087, 0.006459, -1.087, 0.006459, 0.9933, 0.9935, 0.9933, 0.9935, -1.087, 0.9935, -1.087, 0.9935, 0.9933, 0.006459, 0.9933, 0.006459, -1.087, 0.9935, -1.087, 0.9935, 0.9933, 0.006459, 0.9933, 0.006459, -1.087, 0.2674, 0.7326, 0.7326, 0.7326, 0.7326, 0.2674, 0.2674, 0.2674, 0.7326, 0.7326, 0.2674, 0.7326, 0.2674, 0.2674, 0.7326, 0.2674, 0.00579, 0.6287, 0.00579, 0.797, 0.9942, 0.797, 0.9942, 0.6287, 0.00579, 0.6287, 0.00579, 0.797, 0.9942, 0.797, 0.9942, 0.6287, 0.9942, 0.6287, 0.9942, 0.797, 0.00579, 0.797, 0.00579, 0.6287, 0.9942, 0.6287, 0.9942, 0.797, 0.00579, 0.797, 0.00579, 0.6287, 0.00579, 0.9942, 0.9942, 0.9942, 0.9942, 0.00579, 0.00579, 0.00579, 0.9942, 0.9942, 0.00579, 0.9942, 0.00579, 0.00579, 0.9942, 0.00579])
me_cube_007.materials.append(mat_material_001)
me_cube_007.use_remesh_fix_poles = True
me_cube_007.use_remesh_preserve_attributes = False
me_cube_007.update()
me_cube_008 = bpy.data.meshes.new('Cube.008')
me_cube_008.from_pydata([(-0.5, -0.5, 0.0), (-0.5, -0.5, 2.108), (-0.5, 0.5, 0.0), (-0.5, 0.5, 2.108), (0.5, -0.5, 0.0), (0.5, -0.5, 2.108), (0.5, 0.5, 0.0), (0.5, 0.5, 2.108), (-1.062, -1.062, 1.788), (-1.062, -1.062, 2.15), (-1.062, 1.062, 1.788), (-1.062, 1.062, 2.15), (1.062, -1.062, 1.788), (1.062, -1.062, 2.15), (1.062, 1.062, 1.788), (1.062, 1.062, 2.15), (-1.066, -0.8194, 3.469), (-1.066, -0.8194, 3.831), (-1.066, 0.243, 3.469), (-1.066, 0.243, 3.831), (1.058, -0.8194, 3.469), (1.058, -0.8194, 3.831), (1.058, 0.243, 3.469), (1.058, 0.243, 3.831), (-1.062, -1.062, 3.469), (-0.7006, -1.062, 3.469), (-1.062, 1.062, 3.469), (-0.7006, 1.062, 3.469), (-1.062, -1.062, 2.15), (-0.7006, -1.062, 2.15), (-1.062, 1.062, 2.15), (-0.7006, 1.062, 2.15), (0.7008, -1.062, 3.469), (1.062, -1.062, 3.469), (0.7008, 1.062, 3.469), (1.062, 1.062, 3.469), (0.7008, -1.062, 2.15), (1.062, -1.062, 2.15), (0.7008, 1.062, 2.15), (1.062, 1.062, 2.15)], [], [(0, 1, 3, 2), (2, 3, 7, 6), (6, 7, 5, 4), (4, 5, 1, 0), (2, 6, 4, 0), (7, 3, 1, 5), (8, 9, 11, 10), (10, 11, 15, 14), (14, 15, 13, 12), (12, 13, 9, 8), (10, 14, 12, 8), (15, 11, 9, 13), (16, 17, 19, 18), (18, 19, 23, 22), (22, 23, 21, 20), (20, 21, 17, 16), (18, 22, 20, 16), (23, 19, 17, 21), (24, 25, 27, 26), (26, 27, 31, 30), (30, 31, 29, 28), (28, 29, 25, 24), (26, 30, 28, 24), (31, 27, 25, 29), (32, 33, 35, 34), (34, 35, 39, 38), (38, 39, 37, 36), (36, 37, 33, 32), (34, 38, 36, 32), (39, 35, 33, 37)])
_uv = me_cube_008.uv_layers.new(name='UVMap')
_uv.uv.foreach_set('vector', [0.006459, -1.087, 0.006459, 0.9933, 0.9935, 0.9933, 0.9935, -1.087, 0.006459, -1.087, 0.006459, 0.9933, 0.9935, 0.9933, 0.9935, -1.087, 0.9935, -1.087, 0.9935, 0.9933, 0.006459, 0.9933, 0.006459, -1.087, 0.9935, -1.087, 0.9935, 0.9933, 0.006459, 0.9933, 0.006459, -1.087, 0.2674, 0.7326, 0.7326, 0.7326, 0.7326, 0.2674, 0.2674, 0.2674, 0.7326, 0.7326, 0.2674, 0.7326, 0.2674, 0.2674, 0.7326, 0.2674, 0.00579, 0.6287, 0.00579, 0.797, 0.9942, 0.797, 0.9942, 0.6287, 0.00579, 0.6287, 0.00579, 0.797, 0.9942, 0.797, 0.9942, 0.6287, 0.9942, 0.6287, 0.9942, 0.797, 0.00579, 0.797, 0.00579, 0.6287, 0.9942, 0.6287, 0.9942, 0.797, 0.00579, 0.797, 0.00579, 0.6287, 0.00579, 0.9942, 0.9942, 0.9942, 0.9942, 0.00579, 0.00579, 0.00579, 0.9942, 0.9942, 0.00579, 0.9942, 0.00579, 0.00579, 0.9942, 0.00579, 0.00579, 0.6287, 0.00579, 0.797, 0.9942, 0.797, 0.9942, 0.6287, 0.00579, 0.6287, 0.00579, 0.797, 0.9942, 0.797, 0.9942, 0.6287, 0.9942, 0.6287, 0.9942, 0.797, 0.00579, 0.797, 0.00579, 0.6287, 0.9942, 0.6287, 0.9942, 0.797, 0.00579, 0.797, 0.00579, 0.6287, 0.00579, 0.9942, 0.9942, 0.9942, 0.9942, 0.00579, 0.00579, 0.00579, 0.9942, 0.9942, 0.00579, 0.9942, 0.00579, 0.00579, 0.9942, 0.00579, 0.00579, 0.6287, 0.00579, 0.797, 0.9942, 0.797, 0.9942, 0.6287, 0.00579, 0.6287, 0.00579, 0.797, 0.9942, 0.797, 0.9942, 0.6287, 0.9942, 0.6287, 0.9942, 0.797, 0.00579, 0.797, 0.00579, 0.6287, 0.9942, 0.6287, 0.9942, 0.797, 0.00579, 0.797, 0.00579, 0.6287, 0.00579, 0.9942, 0.9942, 0.9942, 0.9942, 0.00579, 0.00579, 0.00579, 0.9942, 0.9942, 0.00579, 0.9942, 0.00579, 0.00579, 0.9942, 0.00579, 0.00579, 0.6287, 0.00579, 0.797, 0.9942, 0.797, 0.9942, 0.6287, 0.00579, 0.6287, 0.00579, 0.797, 0.9942, 0.797, 0.9942, 0.6287, 0.9942, 0.6287, 0.9942, 0.797, 0.00579, 0.797, 0.00579, 0.6287, 0.9942, 0.6287, 0.9942, 0.797, 0.00579, 0.797, 0.00579, 0.6287, 0.00579, 0.9942, 0.9942, 0.9942, 0.9942, 0.00579, 0.00579, 0.00579, 0.9942, 0.9942, 0.00579, 0.9942, 0.00579, 0.00579, 0.9942, 0.00579])
me_cube_008.materials.append(mat_material_001)
me_cube_008.use_remesh_fix_poles = True
me_cube_008.use_remesh_preserve_attributes = False
me_cube_008.update()
me_cube_009 = bpy.data.meshes.new('Cube.009')
me_cube_009.from_pydata([(-0.5, -0.5, 0.0), (-0.5, -0.5, 2.103), (-0.5, 0.5, 0.0), (-0.5, 0.5, 2.103), (0.5, -0.5, 0.0), (0.5, -0.5, 2.103), (0.5, 0.5, 0.0), (0.5, 0.5, 2.103)], [], [(0, 1, 3, 2), (2, 3, 7, 6), (6, 7, 5, 4), (4, 5, 1, 0), (2, 6, 4, 0), (7, 3, 1, 5)])
_uv = me_cube_009.uv_layers.new(name='UVMap')
_uv.uv.foreach_set('vector', [0.007274, -0.6443, 0.007274, 0.9959, 0.9927, 0.9959, 0.9927, -0.6443, 0.007274, -0.6443, 0.007274, 0.9959, 0.9927, 0.9959, 0.9927, -0.6443, 0.9927, -0.6443, 0.9927, 0.9959, 0.007274, 0.9959, 0.007274, -0.6443, 0.9927, -0.6443, 0.9927, 0.9959, 0.007274, 0.9959, 0.007274, -0.6443, 0.007274, 0.9927, 0.9927, 0.9927, 0.9927, 0.007274, 0.007274, 0.007274, 0.9927, 0.9927, 0.007274, 0.9927, 0.007274, 0.007274, 0.9927, 0.007274])
me_cube_009.materials.append(mat_material_001)
me_cube_009.use_remesh_fix_poles = True
me_cube_009.use_remesh_preserve_attributes = False
me_cube_009.update()

# ---- objects
ob_cube = bpy.data.objects.new('Cube', me_cube)
ob_plane = bpy.data.objects.new('Plane', me_plane)
ob_cube_002 = bpy.data.objects.new('Cube.002', me_cube_002)
ob_cube_003 = bpy.data.objects.new('Cube.003', me_cube_003)
ob_cube_001 = bpy.data.objects.new('Cube.001', me_cube_004)
ob_cube_004 = bpy.data.objects.new('Cube.004', me_cube_005)
ob_plane_001 = bpy.data.objects.new('Plane.001', me_plane_001)
ob_cube_005 = bpy.data.objects.new('Cube.005', me_cube_001)
ob_cube_006 = bpy.data.objects.new('Cube.006', me_cube_006)
ob_cube_007 = bpy.data.objects.new('Cube.007', me_cube_007)
ob_cube_008 = bpy.data.objects.new('Cube.008', me_cube_008)
ob_cube_009 = bpy.data.objects.new('Cube.009', me_cube_009)

# ---- transforms, parenting, visibility, modifiers, constraints
ob_cube.location = (-1.97, 6.0, 0.0)
ob_plane.location = (0.0, 0.0, 0.0)
ob_cube_002.location = (1.742, 4.538, 0.0)
ob_cube_003.location = (4.498, 4.0, 0.0)
ob_cube_001.location = (-5.543, 3.996, 0.0)
ob_cube_004.location = (-6.933, 9.322, 0.0)
ob_plane_001.location = (8.479, 1.05, 1.192e-07)
ob_cube_005.location = (-3.33, -3.832, -1.192e-07)
ob_cube_006.location = (-4.428, -7.483, -2.384e-07)
ob_cube_007.location = (1.197, -5.034, 0.0)
ob_cube_008.location = (4.808, -1.753, 0.0)
ob_cube_008.rotation_euler = (0.0, -0.0, -0.7854)
ob_cube_009.location = (6.948, 1.534, -1.192e-07)

# ---- collection membership
col_collection.objects.link(ob_cube)
col_collection.objects.link(ob_plane)
col_collection.objects.link(ob_cube_002)
col_collection.objects.link(ob_cube_003)
col_collection.objects.link(ob_cube_001)
col_collection.objects.link(ob_cube_004)
col_collection.objects.link(ob_plane_001)
col_collection.objects.link(ob_cube_005)
col_collection.objects.link(ob_cube_006)
col_collection.objects.link(ob_cube_007)
col_collection.objects.link(ob_cube_008)
col_collection.objects.link(ob_cube_009)

# ---- scene / render settings (as saved in the file)
scene.frame_start = 1; scene.frame_end = 250; scene.frame_set(1)
scene.render.engine = 'BLENDER_EEVEE_NEXT'
scene.cycles.sampling_pattern = 'TABULATED_SOBOL'
scene.cycles.use_light_tree = False
scene.view_settings.view_transform = 'Filmic'
bpy.context.view_layer.update()

# ---- added for rendering (the .blend has no active camera and no usable light): camera, sun
cam_auto = bpy.data.cameras.new('AutoCamera')
cam_auto.lens = 50.0
cam_auto.sensor_width = 36.0
cam_auto.clip_end = 1000.0
ob_auto_camera = bpy.data.objects.new('AutoCamera', cam_auto)
scene.collection.objects.link(ob_auto_camera)
ob_auto_camera.location = (28.8197, -36.369, 24.9711)
ob_auto_camera.rotation_euler = (1.09748, -7.21219e-08, 0.694738)
scene.camera = ob_auto_camera
light_auto_sun = bpy.data.lights.new('AutoSun', 'SUN')
light_auto_sun.energy = 3.0
light_auto_sun.angle = 0.0523599
ob_auto_sun = bpy.data.objects.new('AutoSun', light_auto_sun)
scene.collection.objects.link(ob_auto_sun)
ob_auto_sun.rotation_euler = (0.872665, 0.174533, 0.523599)
bpy.context.view_layer.update()
